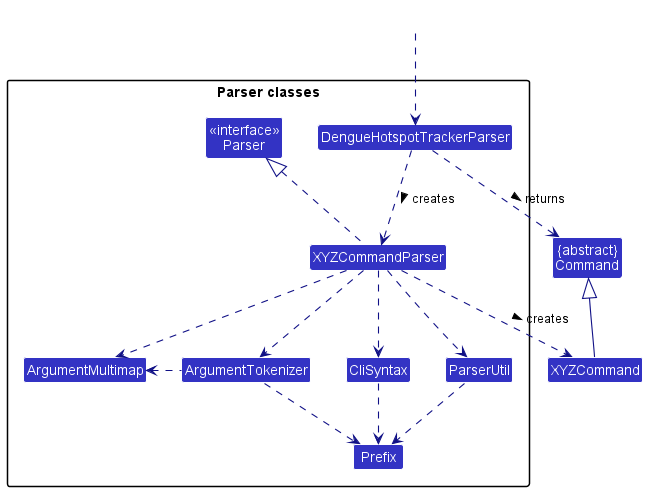

The diagram above was rendered by PlantUML. Its source (embedded in the PNG):
@startuml
!include style.puml
skinparam arrowThickness 1.1
skinparam arrowColor LOGIC_COLOR_T4
skinparam classBackgroundColor LOGIC_COLOR

Class "{abstract}\nCommand" as Command
Class XYZCommand

package "Parser classes"{
Class "<<interface>>\nParser" as Parser
Class DengueHotspotTrackerParser
Class XYZCommandParser
Class CliSyntax
Class ParserUtil
Class ArgumentMultimap
Class ArgumentTokenizer
Class Prefix
}

Class HiddenOutside #FFFFFF
HiddenOutside ..> DengueHotspotTrackerParser

DengueHotspotTrackerParser .down.> XYZCommandParser: creates >

XYZCommandParser ..> XYZCommand : creates >
DengueHotspotTrackerParser ..> Command : returns >
XYZCommandParser .up.|> Parser
XYZCommandParser ..> ArgumentMultimap
XYZCommandParser ..> ArgumentTokenizer
ArgumentTokenizer .left.> ArgumentMultimap
XYZCommandParser ..> CliSyntax
CliSyntax ..> Prefix
XYZCommandParser ..> ParserUtil
ParserUtil .down.> Prefix
ArgumentTokenizer .down.> Prefix
XYZCommand -up-|> Command
@enduml